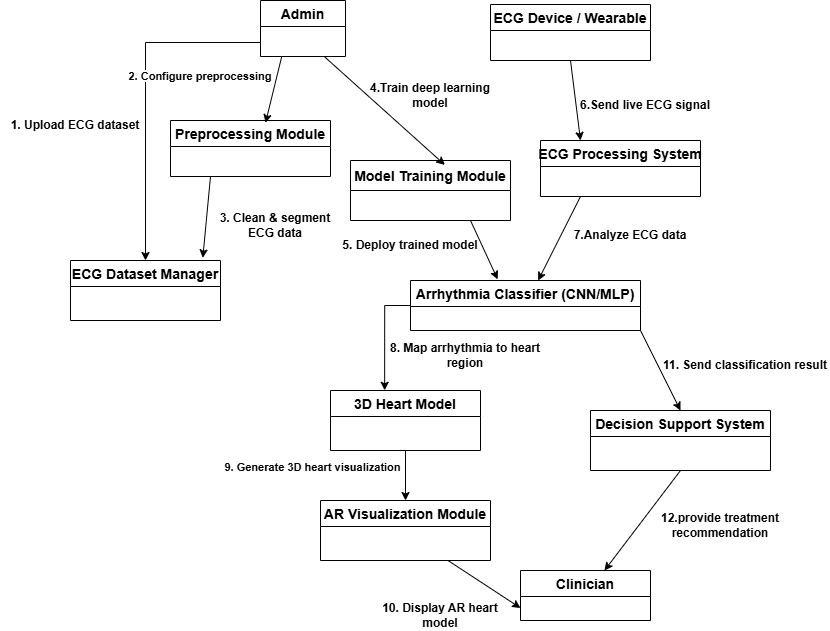

The diagram above was exported from draw.io. Its source (the exported page's mxGraphModel, read from the mxfile embedded in the PNG):
<mxGraphModel dx="1096" dy="1760" grid="1" gridSize="10" guides="1" tooltips="1" connect="1" arrows="1" fold="1" page="1" pageScale="1" pageWidth="850" pageHeight="1100" math="0" shadow="0">
  <root>
    <mxCell id="0" />
    <mxCell id="1" parent="0" />
    <mxCell id="gXoSAAIMu2gGb5ZPiu9W-38" edge="1" parent="1" source="gXoSAAIMu2gGb5ZPiu9W-2" style="edgeStyle=orthogonalEdgeStyle;rounded=0;orthogonalLoop=1;jettySize=auto;html=1;exitX=0;exitY=0.75;exitDx=0;exitDy=0;entryX=0.5;entryY=0;entryDx=0;entryDy=0;" target="gXoSAAIMu2gGb5ZPiu9W-33">
      <mxGeometry relative="1" as="geometry" />
    </mxCell>
    <mxCell id="gXoSAAIMu2gGb5ZPiu9W-2" parent="1" style="swimlane;fontStyle=1;childLayout=stackLayout;horizontal=1;startSize=26;horizontalStack=0;resizeParent=1;resizeParentMax=0;resizeLast=0;collapsible=1;marginBottom=0;align=center;fontSize=14;" value="Admin" vertex="1">
      <mxGeometry height="56" width="85" x="420" y="-150" as="geometry" />
    </mxCell>
    <mxCell id="gXoSAAIMu2gGb5ZPiu9W-42" edge="1" parent="1" source="gXoSAAIMu2gGb5ZPiu9W-6" style="rounded=0;orthogonalLoop=1;jettySize=auto;html=1;exitX=0.5;exitY=1;exitDx=0;exitDy=0;entryX=0.25;entryY=0;entryDx=0;entryDy=0;" target="gXoSAAIMu2gGb5ZPiu9W-10">
      <mxGeometry relative="1" as="geometry" />
    </mxCell>
    <mxCell id="gXoSAAIMu2gGb5ZPiu9W-6" parent="1" style="swimlane;fontStyle=1;childLayout=stackLayout;horizontal=1;startSize=26;horizontalStack=0;resizeParent=1;resizeParentMax=0;resizeLast=0;collapsible=1;marginBottom=0;align=center;fontSize=14;" value="ECG Device / Wearable" vertex="1">
      <mxGeometry height="56" width="160" x="650" y="-146" as="geometry" />
    </mxCell>
    <mxCell id="gXoSAAIMu2gGb5ZPiu9W-44" edge="1" parent="1" source="gXoSAAIMu2gGb5ZPiu9W-10" style="rounded=0;orthogonalLoop=1;jettySize=auto;html=1;exitX=0.25;exitY=1;exitDx=0;exitDy=0;" target="gXoSAAIMu2gGb5ZPiu9W-32">
      <mxGeometry relative="1" as="geometry" />
    </mxCell>
    <mxCell id="gXoSAAIMu2gGb5ZPiu9W-10" parent="1" style="swimlane;fontStyle=1;childLayout=stackLayout;horizontal=1;startSize=26;horizontalStack=0;resizeParent=1;resizeParentMax=0;resizeLast=0;collapsible=1;marginBottom=0;align=center;fontSize=14;" value="ECG Processing System" vertex="1">
      <mxGeometry height="56" width="160" x="700" y="-10" as="geometry" />
    </mxCell>
    <mxCell id="gXoSAAIMu2gGb5ZPiu9W-14" parent="1" style="swimlane;fontStyle=1;childLayout=stackLayout;horizontal=1;startSize=30;horizontalStack=0;resizeParent=1;resizeParentMax=0;resizeLast=0;collapsible=1;marginBottom=0;align=center;fontSize=14;" value="Model Training Module" vertex="1">
      <mxGeometry height="60" width="160" x="510" y="10" as="geometry" />
    </mxCell>
    <mxCell id="gXoSAAIMu2gGb5ZPiu9W-18" parent="1" style="swimlane;fontStyle=1;childLayout=stackLayout;horizontal=1;startSize=26;horizontalStack=0;resizeParent=1;resizeParentMax=0;resizeLast=0;collapsible=1;marginBottom=0;align=center;fontSize=14;" value="Clinician" vertex="1">
      <mxGeometry height="50" width="130" x="680" y="420" as="geometry" />
    </mxCell>
    <mxCell id="gXoSAAIMu2gGb5ZPiu9W-22" parent="1" style="swimlane;fontStyle=1;childLayout=stackLayout;horizontal=1;startSize=26;horizontalStack=0;resizeParent=1;resizeParentMax=0;resizeLast=0;collapsible=1;marginBottom=0;align=center;fontSize=14;" value="Preprocessing Module" vertex="1">
      <mxGeometry height="56" width="160" x="330" y="-30" as="geometry" />
    </mxCell>
    <mxCell id="gXoSAAIMu2gGb5ZPiu9W-54" edge="1" parent="1" source="gXoSAAIMu2gGb5ZPiu9W-26" style="rounded=0;orthogonalLoop=1;jettySize=auto;html=1;exitX=0.75;exitY=1;exitDx=0;exitDy=0;entryX=0;entryY=0.75;entryDx=0;entryDy=0;" target="gXoSAAIMu2gGb5ZPiu9W-18">
      <mxGeometry relative="1" as="geometry" />
    </mxCell>
    <mxCell id="gXoSAAIMu2gGb5ZPiu9W-26" parent="1" style="swimlane;fontStyle=1;childLayout=stackLayout;horizontal=1;startSize=26;horizontalStack=0;resizeParent=1;resizeParentMax=0;resizeLast=0;collapsible=1;marginBottom=0;align=center;fontSize=14;" value="AR Visualization Module" vertex="1">
      <mxGeometry height="60" width="170" x="480" y="350" as="geometry" />
    </mxCell>
    <mxCell id="gXoSAAIMu2gGb5ZPiu9W-68" edge="1" parent="1" source="gXoSAAIMu2gGb5ZPiu9W-30" style="rounded=0;orthogonalLoop=1;jettySize=auto;html=1;exitX=0.5;exitY=1;exitDx=0;exitDy=0;entryX=0.5;entryY=0;entryDx=0;entryDy=0;" target="gXoSAAIMu2gGb5ZPiu9W-26">
      <mxGeometry relative="1" as="geometry" />
    </mxCell>
    <mxCell id="gXoSAAIMu2gGb5ZPiu9W-69" connectable="0" parent="gXoSAAIMu2gGb5ZPiu9W-68" style="edgeLabel;html=1;align=center;verticalAlign=middle;resizable=0;points=[];" value="&lt;b&gt;9. Generate 3D heart visualization&lt;/b&gt;" vertex="1">
      <mxGeometry relative="1" x="-0.3009" as="geometry">
        <mxPoint x="-94" y="-1" as="offset" />
      </mxGeometry>
    </mxCell>
    <mxCell id="gXoSAAIMu2gGb5ZPiu9W-30" parent="1" style="swimlane;fontStyle=1;childLayout=stackLayout;horizontal=1;startSize=26;horizontalStack=0;resizeParent=1;resizeParentMax=0;resizeLast=0;collapsible=1;marginBottom=0;align=center;fontSize=14;" value="3D Heart Model" vertex="1">
      <mxGeometry height="60" width="150" x="490" y="240" as="geometry" />
    </mxCell>
    <mxCell id="gXoSAAIMu2gGb5ZPiu9W-76" edge="1" parent="1" source="gXoSAAIMu2gGb5ZPiu9W-31" style="rounded=0;orthogonalLoop=1;jettySize=auto;html=1;exitX=0.5;exitY=1;exitDx=0;exitDy=0;" target="gXoSAAIMu2gGb5ZPiu9W-18">
      <mxGeometry relative="1" as="geometry" />
    </mxCell>
    <mxCell id="gXoSAAIMu2gGb5ZPiu9W-31" parent="1" style="swimlane;fontStyle=1;childLayout=stackLayout;horizontal=1;startSize=26;horizontalStack=0;resizeParent=1;resizeParentMax=0;resizeLast=0;collapsible=1;marginBottom=0;align=center;fontSize=14;" value="Decision Support System" vertex="1">
      <mxGeometry height="60" width="180" x="750" y="260" as="geometry" />
    </mxCell>
    <mxCell id="gXoSAAIMu2gGb5ZPiu9W-49" edge="1" parent="1" source="gXoSAAIMu2gGb5ZPiu9W-32" style="rounded=0;orthogonalLoop=1;jettySize=auto;html=1;exitX=1;exitY=1;exitDx=0;exitDy=0;entryX=0.5;entryY=0;entryDx=0;entryDy=0;" target="gXoSAAIMu2gGb5ZPiu9W-31">
      <mxGeometry relative="1" as="geometry" />
    </mxCell>
    <mxCell id="gXoSAAIMu2gGb5ZPiu9W-32" parent="1" style="swimlane;fontStyle=1;childLayout=stackLayout;horizontal=1;startSize=26;horizontalStack=0;resizeParent=1;resizeParentMax=0;resizeLast=0;collapsible=1;marginBottom=0;align=center;fontSize=14;" value="Arrhythmia Classifier (CNN/MLP)" vertex="1">
      <mxGeometry height="50" width="230" x="570" y="130" as="geometry" />
    </mxCell>
    <mxCell id="gXoSAAIMu2gGb5ZPiu9W-33" parent="1" style="swimlane;fontStyle=1;childLayout=stackLayout;horizontal=1;startSize=26;horizontalStack=0;resizeParent=1;resizeParentMax=0;resizeLast=0;collapsible=1;marginBottom=0;align=center;fontSize=14;" value="ECG Dataset Manager" vertex="1">
      <mxGeometry height="60" width="150" x="230" y="110" as="geometry" />
    </mxCell>
    <mxCell id="gXoSAAIMu2gGb5ZPiu9W-39" edge="1" parent="1" source="gXoSAAIMu2gGb5ZPiu9W-2" style="rounded=0;orthogonalLoop=1;jettySize=auto;html=1;exitX=0.25;exitY=1;exitDx=0;exitDy=0;entryX=0.594;entryY=0.04;entryDx=0;entryDy=0;entryPerimeter=0;" target="gXoSAAIMu2gGb5ZPiu9W-22">
      <mxGeometry relative="1" as="geometry" />
    </mxCell>
    <mxCell id="gXoSAAIMu2gGb5ZPiu9W-40" edge="1" parent="1" source="gXoSAAIMu2gGb5ZPiu9W-2" style="rounded=0;orthogonalLoop=1;jettySize=auto;html=1;exitX=0.75;exitY=1;exitDx=0;exitDy=0;entryX=0.59;entryY=0.074;entryDx=0;entryDy=0;entryPerimeter=0;" target="gXoSAAIMu2gGb5ZPiu9W-14">
      <mxGeometry relative="1" as="geometry" />
    </mxCell>
    <mxCell id="gXoSAAIMu2gGb5ZPiu9W-41" edge="1" parent="1" source="gXoSAAIMu2gGb5ZPiu9W-22" style="rounded=0;orthogonalLoop=1;jettySize=auto;html=1;exitX=0.25;exitY=1;exitDx=0;exitDy=0;entryX=0.882;entryY=-0.044;entryDx=0;entryDy=0;entryPerimeter=0;" target="gXoSAAIMu2gGb5ZPiu9W-33">
      <mxGeometry relative="1" as="geometry" />
    </mxCell>
    <mxCell id="gXoSAAIMu2gGb5ZPiu9W-43" edge="1" parent="1" source="gXoSAAIMu2gGb5ZPiu9W-14" style="rounded=0;orthogonalLoop=1;jettySize=auto;html=1;exitX=0.75;exitY=1;exitDx=0;exitDy=0;entryX=0.379;entryY=-0.023;entryDx=0;entryDy=0;entryPerimeter=0;" target="gXoSAAIMu2gGb5ZPiu9W-32">
      <mxGeometry relative="1" as="geometry" />
    </mxCell>
    <mxCell id="gXoSAAIMu2gGb5ZPiu9W-55" parent="1" style="text;html=1;whiteSpace=wrap;strokeColor=none;fillColor=none;align=center;verticalAlign=middle;rounded=0;" value="&lt;b&gt;1. Upload ECG dataset&lt;/b&gt;" vertex="1">
      <mxGeometry height="30" width="150" x="160" y="-40" as="geometry" />
    </mxCell>
    <mxCell id="gXoSAAIMu2gGb5ZPiu9W-57" parent="1" style="text;html=1;whiteSpace=wrap;strokeColor=none;fillColor=none;align=center;verticalAlign=middle;rounded=0;" value="&lt;b&gt;4.Train deep learning model&lt;/b&gt;" vertex="1">
      <mxGeometry height="30" width="130" x="525" y="-70" as="geometry" />
    </mxCell>
    <mxCell id="gXoSAAIMu2gGb5ZPiu9W-58" parent="1" style="text;html=1;whiteSpace=wrap;strokeColor=none;fillColor=none;align=center;verticalAlign=middle;rounded=0;" value="&lt;span style=&quot;font-size: 11px; text-wrap-mode: nowrap; background-color: rgb(255, 255, 255);&quot;&gt;&lt;b&gt;2. Configure preprocessing&lt;/b&gt;&lt;/span&gt;" vertex="1">
      <mxGeometry height="40" width="80" x="320" y="-94" as="geometry" />
    </mxCell>
    <mxCell id="gXoSAAIMu2gGb5ZPiu9W-59" parent="1" style="text;html=1;whiteSpace=wrap;strokeColor=none;fillColor=none;align=center;verticalAlign=middle;rounded=0;" value="&lt;b&gt;6.Send live ECG signal&lt;/b&gt;" vertex="1">
      <mxGeometry height="30" width="170" x="720" y="-60" as="geometry" />
    </mxCell>
    <mxCell id="gXoSAAIMu2gGb5ZPiu9W-61" parent="1" style="text;html=1;whiteSpace=wrap;strokeColor=none;fillColor=none;align=center;verticalAlign=middle;rounded=0;" value="&lt;b&gt;7.Analyze ECG data&lt;/b&gt;" vertex="1">
      <mxGeometry height="30" width="140" x="720" y="70" as="geometry" />
    </mxCell>
    <mxCell id="gXoSAAIMu2gGb5ZPiu9W-62" parent="1" style="text;html=1;whiteSpace=wrap;strokeColor=none;fillColor=none;align=center;verticalAlign=middle;rounded=0;" value="&lt;b&gt;5. Deploy trained model&lt;/b&gt;" vertex="1">
      <mxGeometry height="30" width="170" x="485" y="80" as="geometry" />
    </mxCell>
    <mxCell id="gXoSAAIMu2gGb5ZPiu9W-63" parent="1" style="text;html=1;whiteSpace=wrap;strokeColor=none;fillColor=none;align=center;verticalAlign=middle;rounded=0;" value="&lt;b&gt;3. Clean &amp;amp; segment ECG data&lt;/b&gt;" vertex="1">
      <mxGeometry height="30" width="130" x="370" y="60" as="geometry" />
    </mxCell>
    <mxCell id="gXoSAAIMu2gGb5ZPiu9W-64" parent="1" style="text;html=1;whiteSpace=wrap;strokeColor=none;fillColor=none;align=center;verticalAlign=middle;rounded=0;" value="&lt;b&gt;8. Map arrhythmia to heart region&lt;/b&gt;" vertex="1">
      <mxGeometry height="30" width="170" x="540" y="190" as="geometry" />
    </mxCell>
    <mxCell id="gXoSAAIMu2gGb5ZPiu9W-65" parent="1" style="text;html=1;whiteSpace=wrap;strokeColor=none;fillColor=none;align=center;verticalAlign=middle;rounded=0;" value="&lt;b&gt;11. Send classification result&lt;/b&gt;" vertex="1">
      <mxGeometry height="30" width="170" x="820" y="200" as="geometry" />
    </mxCell>
    <mxCell id="gXoSAAIMu2gGb5ZPiu9W-70" parent="1" style="text;html=1;whiteSpace=wrap;strokeColor=none;fillColor=none;align=center;verticalAlign=middle;rounded=0;" value="&lt;b&gt;12.provide treatment recommendation&lt;/b&gt;" vertex="1">
      <mxGeometry height="30" width="180" x="790" y="360" as="geometry" />
    </mxCell>
    <mxCell id="gXoSAAIMu2gGb5ZPiu9W-71" parent="1" style="text;html=1;whiteSpace=wrap;strokeColor=none;fillColor=none;align=center;verticalAlign=middle;rounded=0;" value="&lt;b&gt;10. Display AR heart model&lt;/b&gt;" vertex="1">
      <mxGeometry height="30" width="140" x="530" y="450" as="geometry" />
    </mxCell>
    <mxCell id="gXoSAAIMu2gGb5ZPiu9W-75" edge="1" parent="1" source="gXoSAAIMu2gGb5ZPiu9W-32" style="edgeStyle=orthogonalEdgeStyle;rounded=0;orthogonalLoop=1;jettySize=auto;html=1;exitX=0;exitY=0.5;exitDx=0;exitDy=0;entryX=0.361;entryY=-0.003;entryDx=0;entryDy=0;entryPerimeter=0;" target="gXoSAAIMu2gGb5ZPiu9W-30">
      <mxGeometry relative="1" as="geometry" />
    </mxCell>
  </root>
</mxGraphModel>